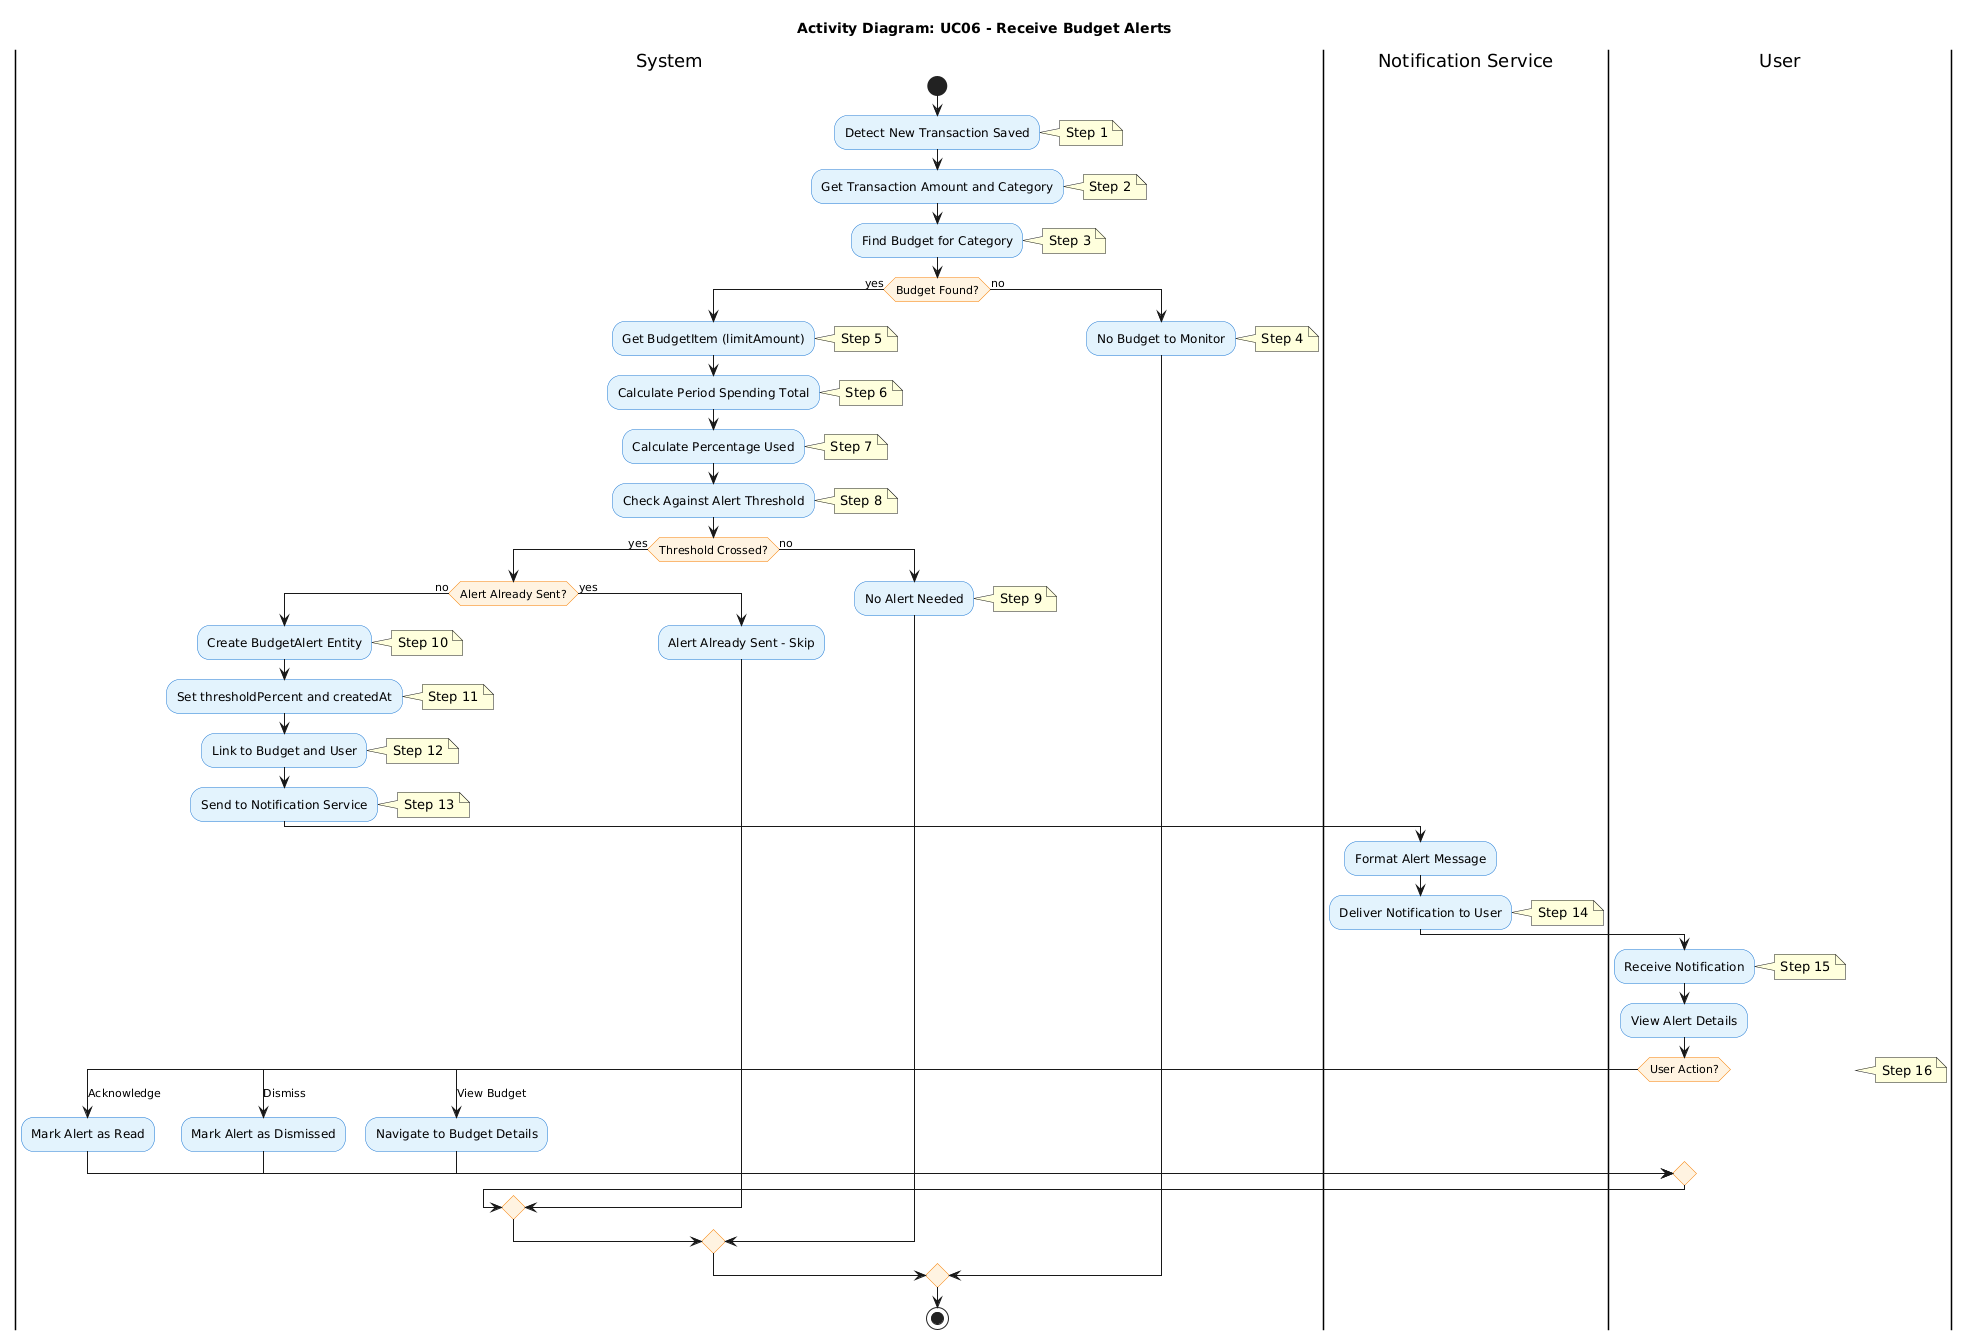

The diagram above was rendered by PlantUML. Its source (embedded in the PNG):
@startuml
' ============================================================
' ACTIVITY DIAGRAM DESCRIPTION
' ============================================================
' Use Case: UC06 - Receive Budget Alerts
' Actors: System (automatic), User (recipient), Notification Service
' Goal: Notify user when spending approaches or exceeds budget threshold
'
' STEPS (mapped to actions in diagram):
' Step 1: System detects new Transaction saved
' Step 2: System retrieves Transaction amount and Category
' Step 3: System finds Budget for the Transaction's Category
' Step 4: If no Budget for Category, no monitoring needed
' Step 5: System retrieves BudgetItem with limitAmount
' Step 6: System calculates total spending for current budget period
' Step 7: System calculates percentage of budget used
' Step 8: System checks if configured threshold has been crossed
' Step 9: If threshold not crossed, no alert needed
' Step 10: If threshold crossed and not already alerted, create BudgetAlert
' Step 11: System saves BudgetAlert entity with thresholdPercent and createdAt
' Step 12: System links BudgetAlert to Budget and User
' Step 13: System sends alert to Notification Service
' Step 14: Notification Service delivers notification to User
' Step 15: User receives and views alert
' Step 16: User acknowledges or dismisses alert
' ============================================================

title Activity Diagram: UC06 - Receive Budget Alerts

skinparam backgroundColor white
skinparam shadowing false
skinparam ActivityBackgroundColor #E3F2FD
skinparam ActivityBorderColor #1976D2
skinparam ActivityDiamondBackgroundColor #FFF3E0
skinparam ActivityDiamondBorderColor #F57C00

|System|
start

:Detect New Transaction Saved;
note right: Step 1

:Get Transaction Amount and Category;
note right: Step 2

:Find Budget for Category;
note right: Step 3

if (Budget Found?) then (yes)
    :Get BudgetItem (limitAmount);
    note right: Step 5
    
    :Calculate Period Spending Total;
    note right: Step 6
    
    :Calculate Percentage Used;
    note right: Step 7
    
    :Check Against Alert Threshold;
    note right: Step 8
    
    if (Threshold Crossed?) then (yes)
        if (Alert Already Sent?) then (no)
            :Create BudgetAlert Entity;
            note right: Step 10
            
            :Set thresholdPercent and createdAt;
            note right: Step 11
            
            :Link to Budget and User;
            note right: Step 12
            
            :Send to Notification Service;
            note right: Step 13
            
            |Notification Service|
            :Format Alert Message;
            
            :Deliver Notification to User;
            note right: Step 14
            
            |User|
            :Receive Notification;
            note right: Step 15
            
            :View Alert Details;
            
            switch (User Action?)
            note right: Step 16
            
            case (Acknowledge)
                |System|
                :Mark Alert as Read;
                
            case (Dismiss)
                |System|
                :Mark Alert as Dismissed;
                
            case (View Budget)
                |System|
                :Navigate to Budget Details;
                
            endswitch
            
        else (yes)
            :Alert Already Sent - Skip;
        endif
        
    else (no)
        :No Alert Needed;
        note right: Step 9
    endif
    
else (no)
    :No Budget to Monitor;
    note right: Step 4
endif

stop
@enduml